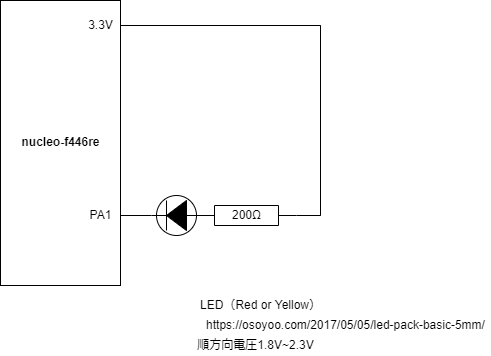

The diagram above was exported from draw.io. Its source (the exported page's mxGraphModel, read from the mxfile embedded in the PNG):
<mxGraphModel dx="1074" dy="482" grid="1" gridSize="10" guides="1" tooltips="1" connect="1" arrows="1" fold="1" page="1" pageScale="1" pageWidth="827" pageHeight="1169" math="0" shadow="0">
  <root>
    <mxCell id="0" />
    <mxCell id="1" parent="0" />
    <mxCell id="11" value="" style="group" parent="1" vertex="1" connectable="0">
      <mxGeometry x="100" y="25" width="130" height="285" as="geometry" />
    </mxCell>
    <mxCell id="6" value="" style="rounded=0;whiteSpace=wrap;html=1;" parent="11" vertex="1">
      <mxGeometry width="120" height="285" as="geometry" />
    </mxCell>
    <mxCell id="22" value="3.3V" style="text;html=1;align=center;verticalAlign=middle;resizable=0;points=[];autosize=1;strokeColor=none;fillColor=none;" parent="11" vertex="1">
      <mxGeometry x="80" y="14.99695652173913" width="40" height="20" as="geometry" />
    </mxCell>
    <mxCell id="23" value="nucleo-f446re" style="text;html=1;align=center;verticalAlign=middle;resizable=0;points=[];autosize=1;strokeColor=none;fillColor=none;fontStyle=1" parent="11" vertex="1">
      <mxGeometry x="15" y="132.49869565217392" width="90" height="20" as="geometry" />
    </mxCell>
    <mxCell id="29" value="PA1" style="text;html=1;align=center;verticalAlign=middle;resizable=0;points=[];autosize=1;strokeColor=none;fillColor=none;" parent="11" vertex="1">
      <mxGeometry x="80" y="204.99521739130435" width="40" height="20" as="geometry" />
    </mxCell>
    <mxCell id="20" value="LED（Red or Yellow）" style="text;html=1;align=center;verticalAlign=middle;resizable=0;points=[];autosize=1;strokeColor=none;fillColor=none;" parent="1" vertex="1">
      <mxGeometry x="290" y="320" width="140" height="20" as="geometry" />
    </mxCell>
    <mxCell id="24" value="https://osoyoo.com/2017/05/05/led-pack-basic-5mm/" style="text;html=1;align=center;verticalAlign=middle;resizable=0;points=[];autosize=1;strokeColor=none;fillColor=none;" parent="1" vertex="1">
      <mxGeometry x="300" y="340" width="290" height="20" as="geometry" />
    </mxCell>
    <mxCell id="26" value="順方向電圧1.8V~2.3V" style="text;html=1;align=center;verticalAlign=middle;resizable=0;points=[];autosize=1;strokeColor=none;fillColor=none;" parent="1" vertex="1">
      <mxGeometry x="290" y="360" width="130" height="20" as="geometry" />
    </mxCell>
    <mxCell id="36" style="edgeStyle=none;html=1;endArrow=none;endFill=0;rounded=0;" parent="1" source="22" edge="1">
      <mxGeometry relative="1" as="geometry">
        <mxPoint x="420" y="50" as="targetPoint" />
        <Array as="points">
          <mxPoint x="420" y="50" />
          <mxPoint x="420" y="240" />
        </Array>
      </mxGeometry>
    </mxCell>
    <mxCell id="131" style="edgeStyle=none;rounded=0;html=1;exitX=1;exitY=0.5;exitDx=0;exitDy=0;exitPerimeter=0;endArrow=none;endFill=0;" parent="1" source="116" edge="1">
      <mxGeometry relative="1" as="geometry">
        <mxPoint x="220" y="240" as="targetPoint" />
      </mxGeometry>
    </mxCell>
    <mxCell id="113" value="" style="group" parent="1" vertex="1" connectable="0">
      <mxGeometry x="215" y="220" width="205" height="40" as="geometry" />
    </mxCell>
    <mxCell id="114" value="" style="group" parent="113" vertex="1" connectable="0">
      <mxGeometry width="205" height="40" as="geometry" />
    </mxCell>
    <mxCell id="115" value="" style="group" parent="114" vertex="1" connectable="0">
      <mxGeometry width="200" height="40" as="geometry" />
    </mxCell>
    <mxCell id="116" value="" style="pointerEvents=1;fillColor=strokeColor;verticalLabelPosition=bottom;shadow=0;dashed=0;align=center;html=1;verticalAlign=top;shape=mxgraph.electrical.diodes.tunnel_diode_2;rotation=90;direction=south;" parent="115" vertex="1">
      <mxGeometry x="41" y="-5" width="40" height="50" as="geometry" />
    </mxCell>
    <mxCell id="118" value="" style="group" parent="114" vertex="1" connectable="0">
      <mxGeometry x="81" y="10" width="100" height="20" as="geometry" />
    </mxCell>
    <mxCell id="119" value="" style="pointerEvents=1;verticalLabelPosition=bottom;shadow=0;dashed=0;align=center;html=1;verticalAlign=top;shape=mxgraph.electrical.resistors.resistor_1;rotation=90;direction=south;" parent="118" vertex="1">
      <mxGeometry x="40" y="-40" width="20" height="100" as="geometry" />
    </mxCell>
    <mxCell id="120" value="200Ω" style="text;html=1;align=center;verticalAlign=middle;resizable=0;points=[];autosize=1;strokeColor=none;fillColor=none;" parent="118" vertex="1">
      <mxGeometry x="30" width="40" height="20" as="geometry" />
    </mxCell>
    <mxCell id="135" style="edgeStyle=none;html=1;exitX=0;exitY=0.5;exitDx=0;exitDy=0;exitPerimeter=0;endArrow=none;endFill=0;" edge="1" parent="1" source="119">
      <mxGeometry relative="1" as="geometry">
        <mxPoint x="420" y="240" as="targetPoint" />
      </mxGeometry>
    </mxCell>
  </root>
</mxGraphModel>